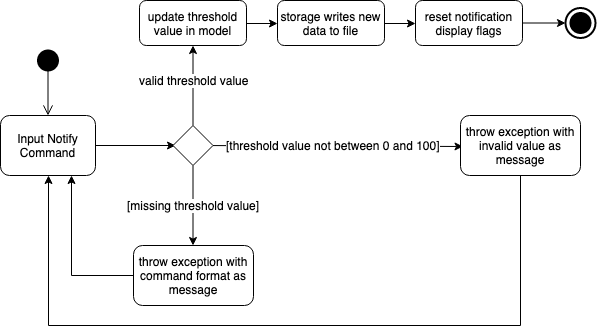

The diagram above was exported from draw.io. Its source (the exported page's mxGraphModel, read from the mxfile embedded in the PNG):
<mxGraphModel dx="1412" dy="708" grid="1" gridSize="10" guides="1" tooltips="1" connect="1" arrows="1" fold="1" page="1" pageScale="1" pageWidth="850" pageHeight="1100" math="0" shadow="0">
  <root>
    <mxCell id="0" />
    <mxCell id="1" parent="0" />
    <mxCell id="2" value="" style="html=1;shape=mxgraph.sysml.actFinal;strokeWidth=2;verticalLabelPosition=bottom;verticalAlignment=top;" vertex="1" parent="1">
      <mxGeometry x="635" y="62.5" width="30" height="30" as="geometry" />
    </mxCell>
    <mxCell id="3" value="" style="ellipse;html=1;shape=startState;fillColor=#000000;strokeColor=none;" vertex="1" parent="1">
      <mxGeometry x="102.5" y="100" width="30" height="30" as="geometry" />
    </mxCell>
    <mxCell id="4" value="" style="html=1;verticalAlign=bottom;endArrow=open;endSize=8;strokeColor=#000000;jumpSize=0;" edge="1" parent="1">
      <mxGeometry relative="1" as="geometry">
        <mxPoint x="117.5" y="170" as="targetPoint" />
        <mxPoint x="117.5" y="115" as="sourcePoint" />
      </mxGeometry>
    </mxCell>
    <mxCell id="5" value="" style="edgeStyle=none;rounded=0;jumpSize=0;orthogonalLoop=1;jettySize=auto;html=1;strokeColor=#000000;" edge="1" source="6" parent="1">
      <mxGeometry relative="1" as="geometry">
        <mxPoint x="245" y="200" as="targetPoint" />
      </mxGeometry>
    </mxCell>
    <mxCell id="6" value="Input Notify Command" style="shape=ext;rounded=1;html=1;whiteSpace=wrap;strokeWidth=1;" vertex="1" parent="1">
      <mxGeometry x="70" y="170" width="95" height="60" as="geometry" />
    </mxCell>
    <mxCell id="7" value="" style="edgeStyle=none;rounded=0;jumpSize=0;orthogonalLoop=1;jettySize=auto;html=1;strokeColor=#000000;" edge="1" source="12" parent="1">
      <mxGeometry relative="1" as="geometry">
        <mxPoint x="532.5" y="201" as="targetPoint" />
      </mxGeometry>
    </mxCell>
    <mxCell id="8" value="[threshold value not between 0 and 100]" style="text;html=1;resizable=0;points=[];align=center;verticalAlign=middle;labelBackgroundColor=#ffffff;" vertex="1" connectable="0" parent="7">
      <mxGeometry x="-0.25" y="1" relative="1" as="geometry">
        <mxPoint x="26" y="0.5" as="offset" />
      </mxGeometry>
    </mxCell>
    <mxCell id="9" value="&lt;font style=&quot;font-size: 12px&quot;&gt;[missing threshold value]&lt;/font&gt;" style="edgeStyle=none;rounded=0;jumpSize=0;orthogonalLoop=1;jettySize=auto;html=1;strokeColor=#000000;" edge="1" source="12" parent="1">
      <mxGeometry relative="1" as="geometry">
        <mxPoint x="262.5" y="300" as="targetPoint" />
      </mxGeometry>
    </mxCell>
    <mxCell id="10" value="" style="edgeStyle=none;rounded=0;jumpSize=0;orthogonalLoop=1;jettySize=auto;html=1;strokeColor=#000000;" edge="1" source="12" parent="1">
      <mxGeometry relative="1" as="geometry">
        <mxPoint x="262.5" y="100" as="targetPoint" />
      </mxGeometry>
    </mxCell>
    <mxCell id="11" value="valid threshold value" style="text;html=1;resizable=0;points=[];align=center;verticalAlign=middle;labelBackgroundColor=#ffffff;" vertex="1" connectable="0" parent="10">
      <mxGeometry x="0.15" relative="1" as="geometry">
        <mxPoint as="offset" />
      </mxGeometry>
    </mxCell>
    <mxCell id="12" value="" style="rhombus;whiteSpace=wrap;html=1;" vertex="1" parent="1">
      <mxGeometry x="242.5" y="180" width="40" height="40" as="geometry" />
    </mxCell>
    <mxCell id="13" value="" style="edgeStyle=orthogonalEdgeStyle;rounded=0;jumpSize=0;orthogonalLoop=1;jettySize=auto;html=1;strokeColor=#000000;entryX=0.75;entryY=1;entryDx=0;entryDy=0;" edge="1" source="14" target="6" parent="1">
      <mxGeometry relative="1" as="geometry">
        <mxPoint x="263" y="440" as="targetPoint" />
      </mxGeometry>
    </mxCell>
    <mxCell id="14" value="throw exception with command format as message" style="shape=ext;rounded=1;html=1;whiteSpace=wrap;strokeWidth=1;" vertex="1" parent="1">
      <mxGeometry x="203" y="300" width="120" height="60" as="geometry" />
    </mxCell>
    <mxCell id="15" value="" style="edgeStyle=orthogonalEdgeStyle;rounded=0;jumpSize=0;orthogonalLoop=1;jettySize=auto;html=1;strokeColor=#000000;entryX=0.5;entryY=1;entryDx=0;entryDy=0;" edge="1" source="16" target="6" parent="1">
      <mxGeometry relative="1" as="geometry">
        <mxPoint x="590" y="310" as="targetPoint" />
        <Array as="points">
          <mxPoint x="590" y="380" />
          <mxPoint x="118" y="380" />
        </Array>
      </mxGeometry>
    </mxCell>
    <mxCell id="16" value="throw exception with invalid value as message" style="shape=ext;rounded=1;html=1;whiteSpace=wrap;strokeWidth=1;" vertex="1" parent="1">
      <mxGeometry x="530" y="170" width="120" height="60" as="geometry" />
    </mxCell>
    <mxCell id="17" value="" style="edgeStyle=orthogonalEdgeStyle;rounded=0;jumpSize=0;orthogonalLoop=1;jettySize=auto;html=1;strokeColor=#000000;" edge="1" source="18" target="20" parent="1">
      <mxGeometry relative="1" as="geometry" />
    </mxCell>
    <mxCell id="18" value="update threshold value in model" style="rounded=1;whiteSpace=wrap;html=1;strokeWidth=1;" vertex="1" parent="1">
      <mxGeometry x="209" y="55" width="107" height="45" as="geometry" />
    </mxCell>
    <mxCell id="19" value="" style="edgeStyle=orthogonalEdgeStyle;rounded=0;jumpSize=0;orthogonalLoop=1;jettySize=auto;html=1;strokeColor=#000000;" edge="1" source="20" target="22" parent="1">
      <mxGeometry relative="1" as="geometry" />
    </mxCell>
    <mxCell id="20" value="storage writes new data to file" style="rounded=1;whiteSpace=wrap;html=1;strokeWidth=1;" vertex="1" parent="1">
      <mxGeometry x="347" y="55" width="107" height="45" as="geometry" />
    </mxCell>
    <mxCell id="21" value="" style="edgeStyle=orthogonalEdgeStyle;rounded=0;jumpSize=0;orthogonalLoop=1;jettySize=auto;html=1;strokeColor=#000000;" edge="1" source="22" target="2" parent="1">
      <mxGeometry relative="1" as="geometry" />
    </mxCell>
    <mxCell id="22" value="reset notification display flags" style="rounded=1;whiteSpace=wrap;html=1;strokeWidth=1;" vertex="1" parent="1">
      <mxGeometry x="485" y="55" width="107" height="45" as="geometry" />
    </mxCell>
  </root>
</mxGraphModel>